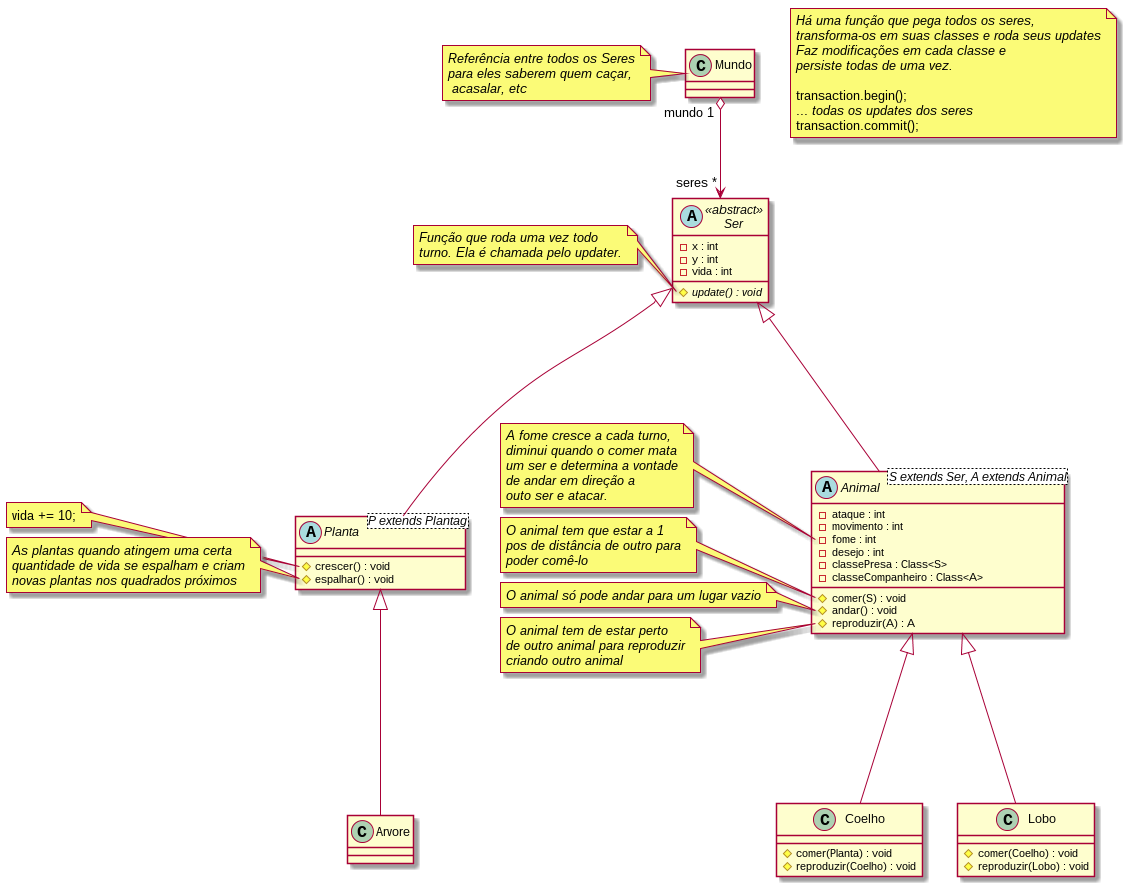

The diagram above was rendered by PlantUML. Its source (embedded in the PNG):
@startuml

note as Note
<i>Há uma função que pega todos os seres,
<i>transforma-os em suas classes e roda seus updates
<i>Faz modificações em cada classe e
<i>persiste todas de uma vez.

transaction.begin();
... <i>todas os updates dos seres</i>
transaction.commit();
end note

Mundo "mundo 1" o--> "seres *" Ser
class Mundo {

}
note left of Mundo
<i>Referência entre todos os Seres
<i>para eles saberem quem caçar,
<i> acasalar, etc
end note


abstract class Ser <<abstract>>{
  - x : int
  - y : int
  - vida : int

  # {abstract} update() : void
}
note left of Ser::update
<i>Função que roda uma vez todo
<i>turno. Ela é chamada pelo updater.
end note


Ser <|--- Planta
abstract class Planta <P extends Plantag> {
  # crescer() : void
  # espalhar() : void
}
note left of Planta::crescer
vida += 10;
end note
note left of Planta::espalhar
<i>As plantas quando atingem uma certa
<i>quantidade de vida se espalham e criam
<i>novas plantas nos quadrados próximos
end note

Ser <|--- Animal
abstract class Animal <S extends Ser, A extends Animal>{
  - ataque : int
  - movimento : int
  - fome : int
  - desejo : int
	- classePresa : Class<S>
	- classeCompanheiro : Class<A>

  # comer(S) : void
  # andar() : void
  # reproduzir(A) : A
}
note left of Animal::fome
<i>A fome cresce a cada turno,
<i>diminui quando o comer mata
<i>um ser e determina a vontade
<i>de andar em direção a
<i>outo ser e atacar.
end note
note left of Animal::comer
<i>O animal tem que estar a 1
<i>pos de distância de outro para
<i>poder comê-lo
end note
note left of Animal::andar
<i>O animal só pode andar para um lugar vazio
end note
note left of Animal::reproduzir
<i>O animal tem de estar perto
<i>de outro animal para reproduzir
<i>criando outro animal
end note




Animal <|--- Coelho
class Coelho {
  # comer(Planta) : void
  # reproduzir(Coelho) : void
}

Animal <|--- Lobo
class Lobo {
  # comer(Coelho) : void
  # reproduzir(Lobo) : void
}


Planta <|--- Arvore
class Arvore {

}

@enduml